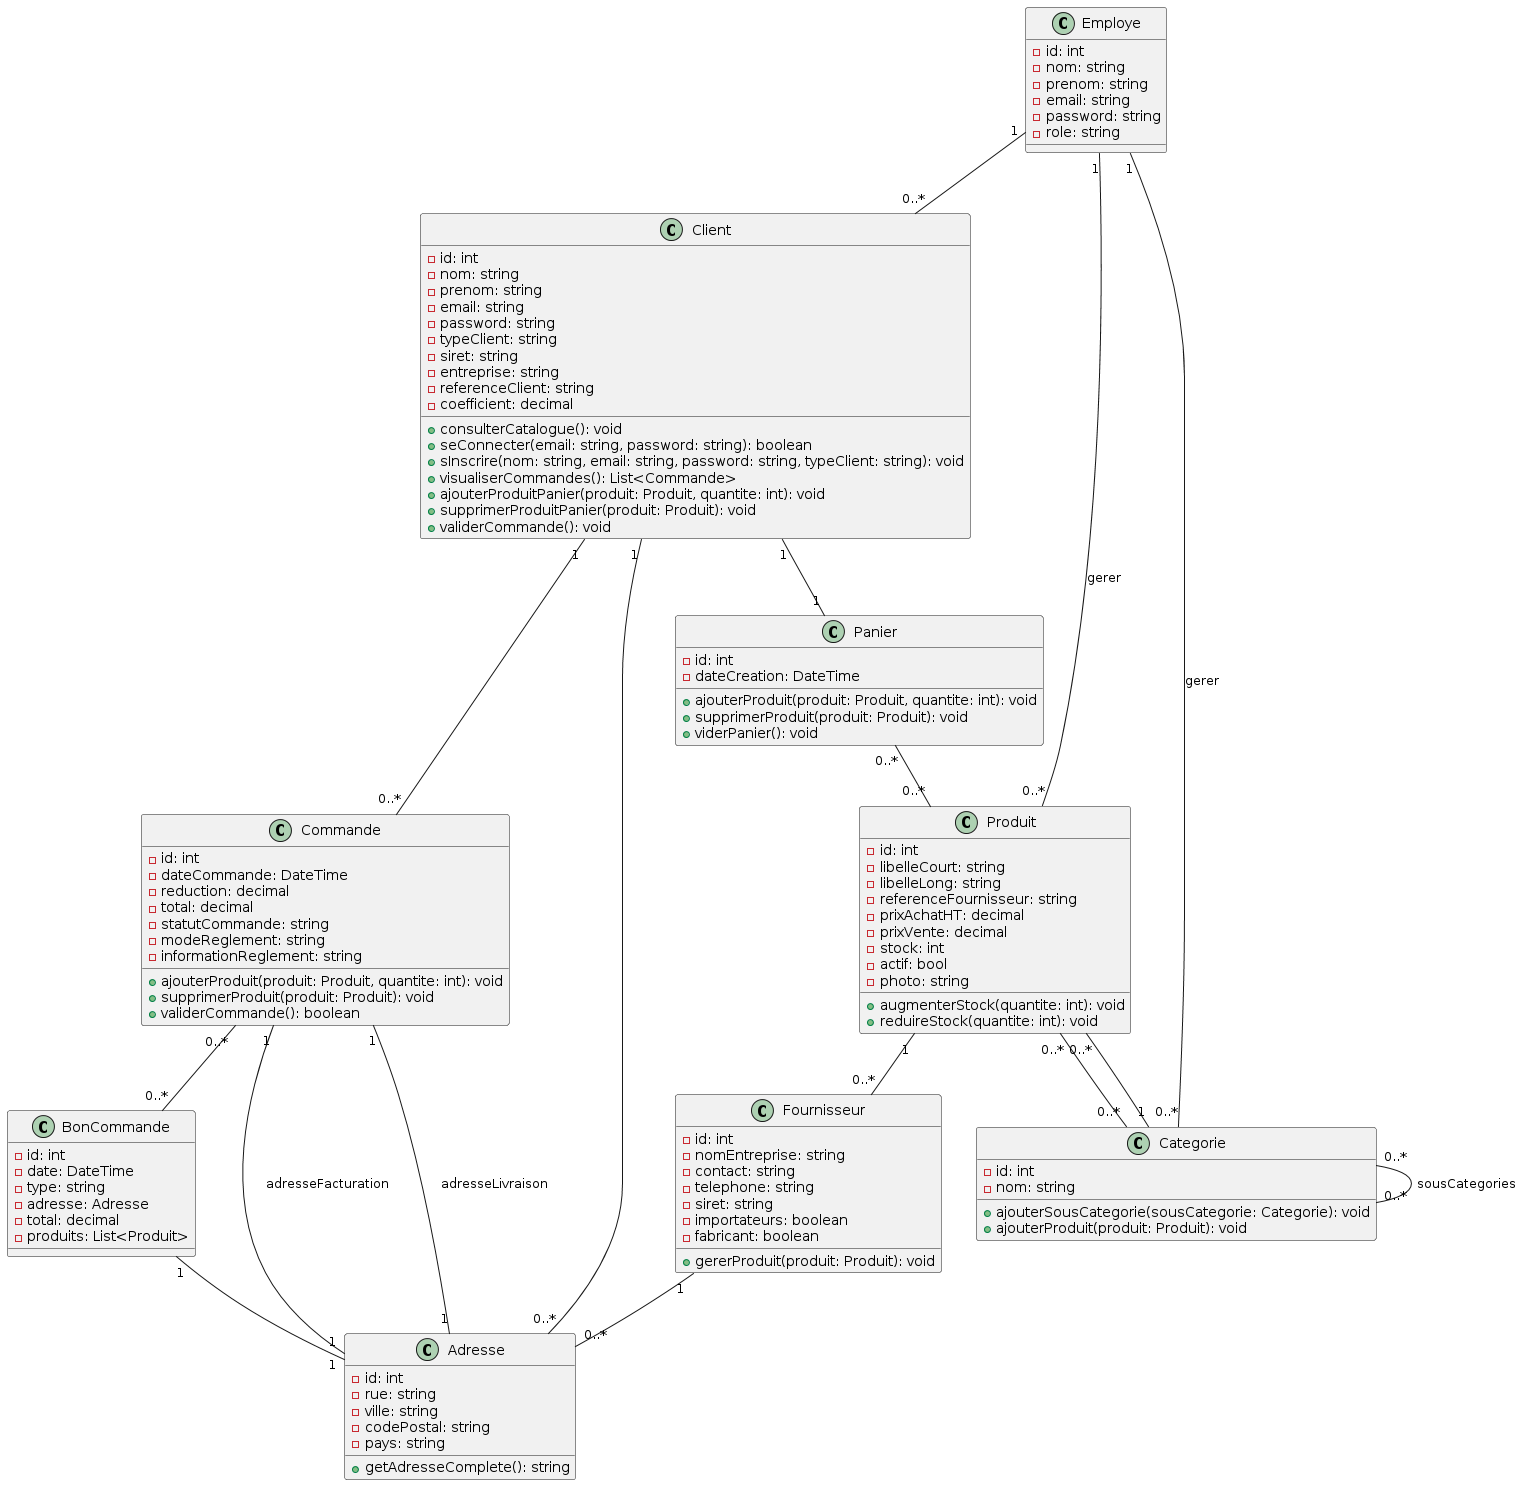

The diagram above was rendered by PlantUML. Its source (embedded in the PNG):
@startuml
class Client {
    - id: int
    - nom: string
    - prenom: string
    - email: string
    - password: string
    - typeClient: string
    - siret: string
    - entreprise: string
    - referenceClient: string
    - coefficient: decimal
    + consulterCatalogue(): void
    + seConnecter(email: string, password: string): boolean
    + sInscrire(nom: string, email: string, password: string, typeClient: string): void
    + visualiserCommandes(): List<Commande>
    + ajouterProduitPanier(produit: Produit, quantite: int): void
    + supprimerProduitPanier(produit: Produit): void
    + validerCommande(): void
}

class Adresse {
    - id: int
    - rue: string
    - ville: string
    - codePostal: string
    - pays: string
    + getAdresseComplete(): string
}

class Employe {
    - id: int
    - nom: string
    - prenom: string
    - email: string
    - password: string
    - role: string
}

class Produit {
    - id: int
    - libelleCourt: string
    - libelleLong: string
    - referenceFournisseur: string
    - prixAchatHT: decimal
    - prixVente: decimal
    - stock: int
    - actif: bool
    - photo: string
    + augmenterStock(quantite: int): void
    + reduireStock(quantite: int): void
}

class Categorie {
    - id: int
    - nom: string
    + ajouterSousCategorie(sousCategorie: Categorie): void
    + ajouterProduit(produit: Produit): void
}

class Fournisseur {
    - id: int
    - nomEntreprise: string
    - contact: string
    - telephone: string
    - siret: string
    - importateurs: boolean
    - fabricant: boolean
    + gererProduit(produit: Produit): void
}

class Commande {
    - id: int
    - dateCommande: DateTime
    - reduction: decimal
    - total: decimal
    - statutCommande: string
    - modeReglement: string
    - informationReglement: string
    + ajouterProduit(produit: Produit, quantite: int): void
    + supprimerProduit(produit: Produit): void
    + validerCommande(): boolean
}

class Panier {
    - id: int
    - dateCreation: DateTime
    + ajouterProduit(produit: Produit, quantite: int): void
    + supprimerProduit(produit: Produit): void
    + viderPanier(): void
}

class BonCommande {
    - id: int
    - date: DateTime
    - type: string
    - adresse: Adresse
    - total: decimal
    - produits: List<Produit>
}

Client "1" -- "0..*" Commande
Commande "1" -- "1" Adresse : adresseLivraison
Commande "1" -- "1" Adresse : adresseFacturation
Client "1" -- "0..*" Adresse
Client "1" -- "1" Panier
Employe "1" -- "0..*" Client
Employe "1" -- "0..*" Produit : gerer
Employe "1" -- "0..*" Categorie : gerer

Produit "1" -- "0..*" Fournisseur
Produit "0..*" -- "0..*" Categorie
Categorie "0..*" -- "0..*" Categorie : sousCategories
Categorie "1" -- "0..*" Produit
Fournisseur "1" -- "0..*" Adresse
Panier "0..*" -- "0..*" Produit
Commande "0..*" -- "0..*" BonCommande
BonCommande "1" -- "1" Adresse
@enduml